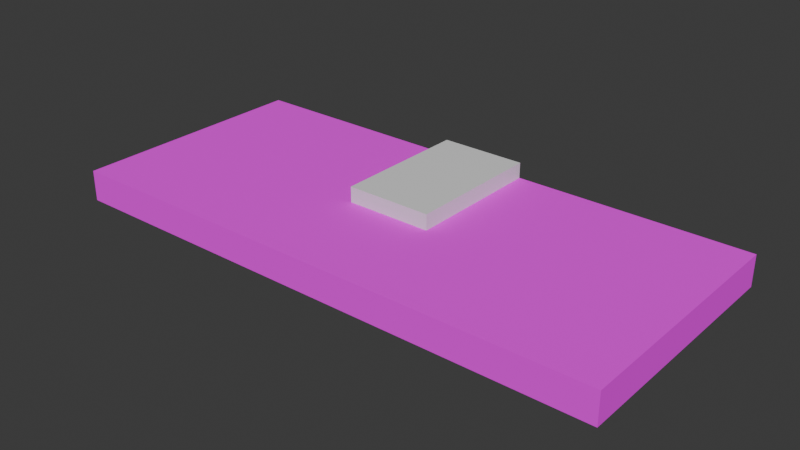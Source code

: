 # Source: hsoe_wall_w_door.blend  (saved by Blender 4.2.66; exported with 4.5.12 LTS)
import bpy
from mathutils import Matrix  # noqa: F401  (used for matrix-valued properties, if any)

bpy.ops.wm.read_factory_settings(use_empty=True)
scene = bpy.context.scene
scene.name = 'Scene'

# ---- collections
col_collection = bpy.data.collections.new('Collection'); scene.collection.children.link(col_collection)

# ---- images (referenced by path relative to the original .blend; pixels are not part of the script)
import os
ASSET_DIR = os.environ.get("B2B_ASSET_DIR", "")  # directory of the original .blend (textures are referenced by path, not embedded)
HERE = os.path.dirname(os.path.abspath(__file__))  # packed textures are extracted next to this script under _unpacked/

def load_image(name, relpath, width, height, colorspace="sRGB"):
    """Load a texture the original file referenced (path relative to the .blend, or extracted next to this script)."""
    p = next((c for c in (os.path.join(HERE, relpath), os.path.join(ASSET_DIR, relpath)) if relpath and os.path.exists(c)), "")
    if p:
        img = bpy.data.images.load(p, check_existing=True)
        img.name = name
    else:  # same state as the original file: an image datablock whose file is absent (Cycles renders it pink)
        img = bpy.data.images.new(name, width, height)
        img.source = "FILE"
        img.filepath = "//" + (relpath or name)
    img.colorspace_settings.name = colorspace
    return img
img_plant_wall_texture_jpg = load_image('plant_wall-texture.jpg', 'plant_wall-texture.jpg', 1024, 1024, 'sRGB')

# ---- materials (node trees are filled in below, after node groups)
mat_material_001 = bpy.data.materials.new('Material.001')
mat_material_001.alpha_threshold = 0.0
mat_material_001.use_transparent_shadow = False
mat_material_001.roughness = 0.5
mat_material_001.line_color = (0.0, 0.0, 0.0, 1.0)
mat_material_003 = bpy.data.materials.new('Material.003')
mat_material_003.alpha_threshold = 0.0
mat_material_003.use_transparent_shadow = False
mat_material_003.roughness = 0.5
mat_material_003.line_color = (0.0, 0.0, 0.0, 1.0)

# ---- material node trees
mat_material_001.use_nodes = True; mat_material_001.node_tree.nodes.clear()
_N = mat_material_001.node_tree.nodes; _L = mat_material_001.node_tree.links
n0 = _N.new('ShaderNodeOutputMaterial'); n0.name = 'Material Output'; n0.location = (300, 300)
n1 = _N.new('ShaderNodeBsdfPrincipled'); n1.name = 'Principled BSDF'; n1.location = (10, 300)
n1.inputs[2].default_value = 1.0
n1.inputs[3].default_value = 1.45
n2 = _N.new('ShaderNodeTexImage'); n2.name = 'Image Texture'; n2.location = (-280, 280)
n2.image = img_plant_wall_texture_jpg
_L.new(n1.outputs[0], n0.inputs[0])
_L.new(n2.outputs[0], n1.inputs[0])
n0.is_active_output = True
mat_material_003.use_nodes = True; mat_material_003.node_tree.nodes.clear()
_N = mat_material_003.node_tree.nodes; _L = mat_material_003.node_tree.links
n0 = _N.new('ShaderNodeOutputMaterial'); n0.name = 'Material Output'; n0.location = (300, 300)
n1 = _N.new('ShaderNodeBsdfPrincipled'); n1.name = 'Principled BSDF'; n1.location = (10, 300)
n1.inputs[3].default_value = 1.45
_L.new(n1.outputs[0], n0.inputs[0])
n0.is_active_output = True

# ---- world
world_world = bpy.data.worlds.new('World'); scene.world = world_world
world_world.use_nodes = True; world_world.node_tree.nodes.clear()
_N = world_world.node_tree.nodes; _L = world_world.node_tree.links
n0 = _N.new('ShaderNodeOutputWorld'); n0.name = 'World Output'; n0.location = (300, 300)
n1 = _N.new('ShaderNodeBackground'); n1.name = 'Background'; n1.location = (10, 300)
n1.inputs[0].default_value = (0.05088, 0.05088, 0.05088, 1.0)
_L.new(n1.outputs[0], n0.inputs[0])
n0.is_active_output = True
world_world.color = (0.05088, 0.05088, 0.05088)
world_world.sun_shadow_jitter_overblur = 0.0

# ---- meshes
me_cube_001 = bpy.data.meshes.new('Cube.001')
me_cube_001.from_pydata([(1.0, 1.0, 1.0), (1.0, 1.0, -1.0), (1.0, -1.0, 1.0), (1.0, -1.0, -1.0), (-1.0, 1.0, 1.0), (-1.0, 1.0, -1.0), (-1.0, -1.0, 1.0), (-1.0, -1.0, -1.0)], [], [(0, 4, 6, 2), (3, 2, 6, 7), (7, 6, 4, 5), (5, 1, 3, 7), (1, 0, 2, 3), (5, 4, 0, 1)])
_uv = me_cube_001.uv_layers.new(name='UVMap')
_uv.uv.foreach_set('vector', [0.0007019, 0.0004063, 1.001, 0.0004063, 1.001, 0.9975, 0.0007019, 0.9975, -0.9991, 0.9975, 0.0007019, 0.9975, 0.0007019, 1.995, -0.9991, 1.995, -0.9991, -1.994, 0.0007019, -1.994, 0.0007019, -0.9967, -0.9991, -0.9967, -1.999, 0.0004063, -0.9991, 0.0004063, -0.9991, 0.9975, -1.999, 0.9975, -0.9991, 0.0004063, 0.0007019, 0.0004063, 0.0007019, 0.9975, -0.9991, 0.9975, -0.9991, -0.9967, 0.0007019, -0.9967, 0.0007019, 0.0004063, -0.9991, 0.0004063])
me_cube_001.materials.append(mat_material_001)
me_cube_001.use_mirror_vertex_groups = False
me_cube_001.update()
me_cube_003 = bpy.data.meshes.new('Cube.003')
me_cube_003.from_pydata([(1.0, 1.0, 1.0), (1.0, 1.0, -1.0), (1.0, -1.0, 1.0), (1.0, -1.0, -1.0), (-1.0, 1.0, 1.0), (-1.0, 1.0, -1.0), (-1.0, -1.0, 1.0), (-1.0, -1.0, -1.0)], [], [(0, 4, 6, 2), (3, 2, 6, 7), (7, 6, 4, 5), (5, 1, 3, 7), (1, 0, 2, 3), (5, 4, 0, 1)])
_uv = me_cube_003.uv_layers.new(name='UVMap')
_uv.uv.foreach_set('vector', [0.625, 0.5, 0.875, 0.5, 0.875, 0.75, 0.625, 0.75, 0.375, 0.75, 0.625, 0.75, 0.625, 1.0, 0.375, 1.0, 0.375, 0.0, 0.625, 0.0, 0.625, 0.25, 0.375, 0.25, 0.125, 0.5, 0.375, 0.5, 0.375, 0.75, 0.125, 0.75, 0.375, 0.5, 0.625, 0.5, 0.625, 0.75, 0.375, 0.75, 0.375, 0.25, 0.625, 0.25, 0.625, 0.5, 0.375, 0.5])
me_cube_003.materials.append(mat_material_003)
me_cube_003.use_mirror_vertex_groups = False
me_cube_003.update()

# ---- objects
ob_wall = bpy.data.objects.new('Wall', me_cube_001)
ob_cutout = bpy.data.objects.new('Cutout', me_cube_003)

# ---- transforms, parenting, visibility, modifiers, constraints
ob_wall.location = (0.0, 0.0, 0.0)
ob_wall.scale = (4.5, 2.0, 0.25)
ob_wall.lock_rotations_4d = False
ob_wall.empty_display_type = 'ARROWS'
ob_wall.lineart.crease_threshold = 0.0
_m = ob_wall.modifiers.new('Boolean', 'BOOLEAN')
_m.object = ob_cutout
ob_cutout.location = (0.0, 0.865, 0.0)
ob_cutout.scale = (0.7, 1.135, 0.5)
ob_cutout.lock_rotations_4d = False
ob_cutout.empty_display_type = 'ARROWS'
ob_cutout.lineart.crease_threshold = 0.0

# ---- collection membership
col_collection.objects.link(ob_wall)
col_collection.objects.link(ob_cutout)

# ---- scene / render settings (as saved in the file)
scene.frame_start = 1; scene.frame_end = 250; scene.frame_set(1)
scene.render.engine = 'BLENDER_EEVEE_NEXT'
bpy.context.view_layer.update()

# ---- added for rendering (the .blend has no active camera and no usable light): camera, sun
cam_auto = bpy.data.cameras.new('AutoCamera')
cam_auto.lens = 50.0
cam_auto.sensor_width = 36.0
cam_auto.clip_end = 1000.0
ob_auto_camera = bpy.data.objects.new('AutoCamera', cam_auto)
scene.collection.objects.link(ob_auto_camera)
ob_auto_camera.location = (9.15926, -10.9911, 7.3274)
ob_auto_camera.rotation_euler = (1.09748, -7.21219e-08, 0.694738)
scene.camera = ob_auto_camera
light_auto_sun = bpy.data.lights.new('AutoSun', 'SUN')
light_auto_sun.energy = 3.0
light_auto_sun.angle = 0.0523599
ob_auto_sun = bpy.data.objects.new('AutoSun', light_auto_sun)
scene.collection.objects.link(ob_auto_sun)
ob_auto_sun.rotation_euler = (0.872665, 0.174533, 0.523599)
bpy.context.view_layer.update()
